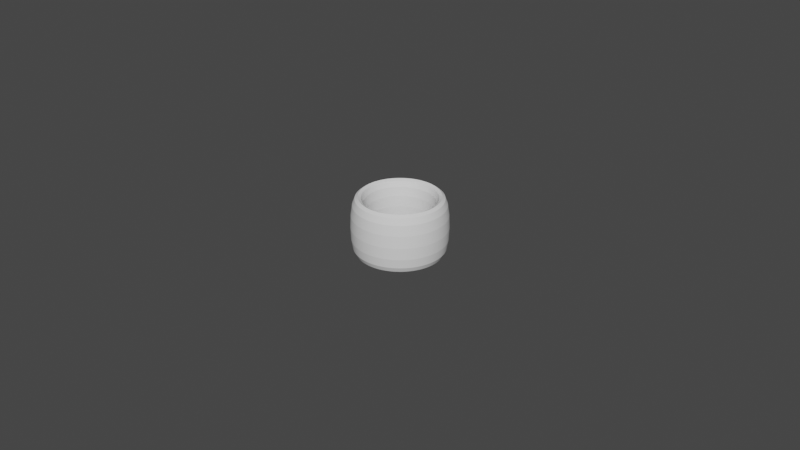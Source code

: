 # Source: Cylinder_ThumbRing_D19.5L20.0T5.0_STD.blend  (saved by Blender 4.2.66; exported with 4.5.12 LTS)
import bpy
from mathutils import Matrix  # noqa: F401  (used for matrix-valued properties, if any)

bpy.ops.wm.read_factory_settings(use_empty=True)
scene = bpy.context.scene
scene.name = 'Scene'

# ---- collections
col_collection = bpy.data.collections.new('Collection'); scene.collection.children.link(col_collection)

# ---- world
world_world = bpy.data.worlds.new('World'); scene.world = world_world
world_world.use_nodes = True; world_world.node_tree.nodes.clear()
_N = world_world.node_tree.nodes; _L = world_world.node_tree.links
n0 = _N.new('ShaderNodeOutputWorld'); n0.name = 'World Output'; n0.location = (300, 300)
n1 = _N.new('ShaderNodeBackground'); n1.name = 'Background'; n1.location = (10, 300)
n1.inputs[0].default_value = (0.05088, 0.05088, 0.05088, 1.0)
_L.new(n1.outputs[0], n0.inputs[0])
n0.is_active_output = True
world_world.color = (0.05088, 0.05088, 0.05088)
world_world.use_sun_shadow = False
world_world.sun_shadow_jitter_overblur = 0.0

# ---- meshes
me_cylinder_thumbring_d19_5l20_0t5_0_std = bpy.data.meshes.new('Cylinder_ThumbRing_D19.5L20.0T5.0_STD')
me_cylinder_thumbring_d19_5l20_0t5_0_std.from_pydata([(0.0, 0.00975, -0.018), (0.0, 0.00975, 2.863e-05), (-0.000765, 0.00972, -0.018), (-0.000765, 0.00972, 2.863e-05), (-0.001525, 0.00963, -0.018), (-0.001525, 0.00963, 2.863e-05), (-0.002276, 0.009481, -0.018), (-0.002276, 0.009481, 2.863e-05), (-0.003013, 0.009273, -0.018), (-0.003013, 0.009273, 2.863e-05), (-0.003731, 0.009008, -0.018), (-0.003731, 0.009008, 2.863e-05), (-0.004426, 0.008687, -0.018), (-0.004426, 0.008687, 2.863e-05), (-0.005094, 0.008313, -0.018), (-0.005094, 0.008313, 2.863e-05), (-0.005731, 0.007888, -0.018), (-0.005731, 0.007888, 2.863e-05), (-0.006332, 0.007414, -0.018), (-0.006332, 0.007414, 2.863e-05), (-0.006894, 0.006894, -0.018), (-0.006894, 0.006894, 2.863e-05), (-0.007414, 0.006332, -0.018), (-0.007414, 0.006332, 2.863e-05), (-0.007888, 0.005731, -0.018), (-0.007888, 0.005731, 2.863e-05), (-0.008313, 0.005094, -0.018), (-0.008313, 0.005094, 2.863e-05), (-0.008687, 0.004426, -0.018), (-0.008687, 0.004426, 2.863e-05), (-0.009008, 0.003731, -0.018), (-0.009008, 0.003731, 2.863e-05), (-0.009273, 0.003013, -0.018), (-0.009273, 0.003013, 2.863e-05), (-0.009481, 0.002276, -0.018), (-0.009481, 0.002276, 2.863e-05), (-0.00963, 0.001525, -0.018), (-0.00963, 0.001525, 2.863e-05), (-0.00972, 0.000765, -0.018), (-0.00972, 0.000765, 2.863e-05), (-0.00975, 0.0, -0.018), (-0.00975, 0.0, 2.863e-05), (-0.00972, -0.000765, -0.018), (-0.00972, -0.000765, 2.863e-05), (-0.00963, -0.001525, -0.018), (-0.00963, -0.001525, 2.863e-05), (-0.009481, -0.002276, -0.018), (-0.009481, -0.002276, 2.863e-05), (-0.009273, -0.003013, -0.018), (-0.009273, -0.003013, 2.863e-05), (-0.009008, -0.003731, -0.018), (-0.009008, -0.003731, 2.863e-05), (-0.008687, -0.004426, -0.018), (-0.008687, -0.004426, 2.863e-05), (-0.008313, -0.005094, -0.018), (-0.008313, -0.005094, 2.863e-05), (-0.007888, -0.005731, -0.018), (-0.007888, -0.005731, 2.863e-05), (-0.007414, -0.006332, -0.018), (-0.007414, -0.006332, 2.863e-05), (-0.006894, -0.006894, -0.018), (-0.006894, -0.006894, 2.863e-05), (-0.006332, -0.007414, -0.018), (-0.006332, -0.007414, 2.863e-05), (-0.005731, -0.007888, -0.018), (-0.005731, -0.007888, 2.863e-05), (-0.005094, -0.008313, -0.018), (-0.005094, -0.008313, 2.863e-05), (-0.004426, -0.008687, -0.018), (-0.004426, -0.008687, 2.863e-05), (-0.003731, -0.009008, -0.018), (-0.003731, -0.009008, 2.863e-05), (-0.003013, -0.009273, -0.018), (-0.003013, -0.009273, 2.863e-05), (-0.002276, -0.009481, -0.018), (-0.002276, -0.009481, 2.863e-05), (-0.001525, -0.00963, -0.018), (-0.001525, -0.00963, 2.863e-05), (-0.000765, -0.00972, -0.018), (-0.000765, -0.00972, 2.863e-05), (0.0, -0.00975, -0.018), (0.0, -0.00975, 2.863e-05), (0.000765, -0.00972, -0.018), (0.000765, -0.00972, 2.863e-05), (0.001525, -0.00963, -0.018), (0.001525, -0.00963, 2.863e-05), (0.002276, -0.009481, -0.018), (0.002276, -0.009481, 2.863e-05), (0.003013, -0.009273, -0.018), (0.003013, -0.009273, 2.863e-05), (0.003731, -0.009008, -0.018), (0.003731, -0.009008, 2.863e-05), (0.004426, -0.008687, -0.018), (0.004426, -0.008687, 2.863e-05), (0.005094, -0.008313, -0.018), (0.005094, -0.008313, 2.863e-05), (0.005731, -0.007888, -0.018), (0.005731, -0.007888, 2.863e-05), (0.006332, -0.007414, -0.018), (0.006332, -0.007414, 2.863e-05), (0.006894, -0.006894, -0.018), (0.006894, -0.006894, 2.863e-05), (0.007414, -0.006332, -0.018), (0.007414, -0.006332, 2.863e-05), (0.007888, -0.005731, -0.018), (0.007888, -0.005731, 2.863e-05), (0.008313, -0.005094, -0.018), (0.008313, -0.005094, 2.863e-05), (0.008687, -0.004426, -0.018), (0.008687, -0.004426, 2.863e-05), (0.009008, -0.003731, -0.018), (0.009008, -0.003731, 2.863e-05), (0.009273, -0.003013, -0.018), (0.009273, -0.003013, 2.863e-05), (0.009481, -0.002276, -0.018), (0.009481, -0.002276, 2.863e-05), (0.00963, -0.001525, -0.018), (0.00963, -0.001525, 2.863e-05), (0.00972, -0.000765, -0.018), (0.00972, -0.000765, 2.863e-05), (0.00975, 0.0, -0.018), (0.00975, 0.0, 2.863e-05), (0.00972, 0.000765, -0.018), (0.00972, 0.000765, 2.863e-05), (0.00963, 0.001525, -0.018), (0.00963, 0.001525, 2.863e-05), (0.009481, 0.002276, -0.018), (0.009481, 0.002276, 2.863e-05), (0.009273, 0.003013, -0.018), (0.009273, 0.003013, 2.863e-05), (0.009008, 0.003731, -0.018), (0.009008, 0.003731, 2.863e-05), (0.008687, 0.004426, -0.018), (0.008687, 0.004426, 2.863e-05), (0.008313, 0.005094, -0.018), (0.008313, 0.005094, 2.863e-05), (0.007888, 0.005731, -0.018), (0.007888, 0.005731, 2.863e-05), (0.007414, 0.006332, -0.018), (0.007414, 0.006332, 2.863e-05), (0.006894, 0.006894, -0.018), (0.006894, 0.006894, 2.863e-05), (0.006332, 0.007414, -0.018), (0.006332, 0.007414, 2.863e-05), (0.005731, 0.007888, -0.018), (0.005731, 0.007888, 2.863e-05), (0.005094, 0.008313, -0.018), (0.005094, 0.008313, 2.863e-05), (0.004426, 0.008687, -0.018), (0.004426, 0.008687, 2.863e-05), (0.003731, 0.009008, -0.018), (0.003731, 0.009008, 2.863e-05), (0.003013, 0.009273, -0.018), (0.003013, 0.009273, 2.863e-05), (0.002276, 0.009481, -0.018), (0.002276, 0.009481, 2.863e-05), (0.001525, 0.00963, -0.018), (0.001525, 0.00963, 2.863e-05), (0.000765, 0.00972, -0.018), (0.000765, 0.00972, 2.863e-05), (0.0, 0.01475, 3.063e-05), (0.0, 0.01475, -0.021), (-0.001157, 0.0147, 3.063e-05), (-0.001157, 0.0147, -0.021), (-0.002307, 0.01457, 3.063e-05), (-0.002307, 0.01457, -0.021), (-0.003443, 0.01434, 3.063e-05), (-0.003443, 0.01434, -0.021), (-0.004558, 0.01403, 3.063e-05), (-0.004558, 0.01403, -0.021), (-0.005645, 0.01363, 3.063e-05), (-0.005645, 0.01363, -0.021), (-0.006696, 0.01314, 3.063e-05), (-0.006696, 0.01314, -0.021), (-0.007707, 0.01258, 3.063e-05), (-0.007707, 0.01258, -0.021), (-0.00867, 0.01193, 3.063e-05), (-0.00867, 0.01193, -0.021), (-0.009579, 0.01122, 3.063e-05), (-0.009579, 0.01122, -0.021), (-0.01043, 0.01043, 3.063e-05), (-0.01043, 0.01043, -0.021), (-0.01122, 0.009579, 3.063e-05), (-0.01122, 0.009579, -0.021), (-0.01193, 0.00867, 3.063e-05), (-0.01193, 0.00867, -0.021), (-0.01258, 0.007707, 3.063e-05), (-0.01258, 0.007707, -0.021), (-0.01314, 0.006696, 3.063e-05), (-0.01314, 0.006696, -0.021), (-0.01363, 0.005645, 3.063e-05), (-0.01363, 0.005645, -0.021), (-0.01403, 0.004558, 3.063e-05), (-0.01403, 0.004558, -0.021), (-0.01434, 0.003443, 3.063e-05), (-0.01434, 0.003443, -0.021), (-0.01457, 0.002307, 3.063e-05), (-0.01457, 0.002307, -0.021), (-0.0147, 0.001157, 3.063e-05), (-0.0147, 0.001157, -0.021), (-0.01475, 0.0, 3.063e-05), (-0.01475, 0.0, -0.021), (-0.0147, -0.001157, 3.063e-05), (-0.0147, -0.001157, -0.021), (-0.01457, -0.002307, 3.063e-05), (-0.01457, -0.002307, -0.021), (-0.01434, -0.003443, 3.063e-05), (-0.01434, -0.003443, -0.021), (-0.01403, -0.004558, 3.063e-05), (-0.01403, -0.004558, -0.021), (-0.01363, -0.005645, 3.063e-05), (-0.01363, -0.005645, -0.021), (-0.01314, -0.006696, 3.063e-05), (-0.01314, -0.006696, -0.021), (-0.01258, -0.007707, 3.063e-05), (-0.01258, -0.007707, -0.021), (-0.01193, -0.00867, 3.063e-05), (-0.01193, -0.00867, -0.021), (-0.01122, -0.009579, 3.063e-05), (-0.01122, -0.009579, -0.021), (-0.01043, -0.01043, 3.063e-05), (-0.01043, -0.01043, -0.021), (-0.009579, -0.01122, 3.063e-05), (-0.009579, -0.01122, -0.021), (-0.00867, -0.01193, 3.063e-05), (-0.00867, -0.01193, -0.021), (-0.007707, -0.01258, 3.063e-05), (-0.007707, -0.01258, -0.021), (-0.006696, -0.01314, 3.063e-05), (-0.006696, -0.01314, -0.021), (-0.005645, -0.01363, 3.063e-05), (-0.005645, -0.01363, -0.021), (-0.004558, -0.01403, 3.063e-05), (-0.004558, -0.01403, -0.021), (-0.003443, -0.01434, 3.063e-05), (-0.003443, -0.01434, -0.021), (-0.002307, -0.01457, 3.063e-05), (-0.002307, -0.01457, -0.021), (-0.001157, -0.0147, 3.063e-05), (-0.001157, -0.0147, -0.021), (0.0, -0.01475, 3.063e-05), (0.0, -0.01475, -0.021), (0.001157, -0.0147, 3.063e-05), (0.001157, -0.0147, -0.021), (0.002307, -0.01457, 3.063e-05), (0.002307, -0.01457, -0.021), (0.003443, -0.01434, 3.063e-05), (0.003443, -0.01434, -0.021), (0.004558, -0.01403, 3.063e-05), (0.004558, -0.01403, -0.021), (0.005645, -0.01363, 3.063e-05), (0.005645, -0.01363, -0.021), (0.006696, -0.01314, 3.063e-05), (0.006696, -0.01314, -0.021), (0.007707, -0.01258, 3.063e-05), (0.007707, -0.01258, -0.021), (0.00867, -0.01193, 3.063e-05), (0.00867, -0.01193, -0.021), (0.009579, -0.01122, 3.063e-05), (0.009579, -0.01122, -0.021), (0.01043, -0.01043, 3.063e-05), (0.01043, -0.01043, -0.021), (0.01122, -0.009579, 3.063e-05), (0.01122, -0.009579, -0.021), (0.01193, -0.00867, 3.063e-05), (0.01193, -0.00867, -0.021), (0.01258, -0.007707, 3.063e-05), (0.01258, -0.007707, -0.021), (0.01314, -0.006696, 3.063e-05), (0.01314, -0.006696, -0.021), (0.01363, -0.005645, 3.063e-05), (0.01363, -0.005645, -0.021), (0.01403, -0.004558, 3.063e-05), (0.01403, -0.004558, -0.021), (0.01434, -0.003443, 3.063e-05), (0.01434, -0.003443, -0.021), (0.01457, -0.002307, 3.063e-05), (0.01457, -0.002307, -0.021), (0.0147, -0.001157, 3.063e-05), (0.0147, -0.001157, -0.021), (0.01475, 0.0, 3.063e-05), (0.01475, 0.0, -0.021), (0.0147, 0.001157, 3.063e-05), (0.0147, 0.001157, -0.021), (0.01457, 0.002307, 3.063e-05), (0.01457, 0.002307, -0.021), (0.01434, 0.003443, 3.063e-05), (0.01434, 0.003443, -0.021), (0.01403, 0.004558, 3.063e-05), (0.01403, 0.004558, -0.021), (0.01363, 0.005645, 3.063e-05), (0.01363, 0.005645, -0.021), (0.01314, 0.006696, 3.063e-05), (0.01314, 0.006696, -0.021), (0.01258, 0.007707, 3.063e-05), (0.01258, 0.007707, -0.021), (0.01193, 0.00867, 3.063e-05), (0.01193, 0.00867, -0.021), (0.01122, 0.009579, 3.063e-05), (0.01122, 0.009579, -0.021), (0.01043, 0.01043, 3.063e-05), (0.01043, 0.01043, -0.021), (0.009579, 0.01122, 3.063e-05), (0.009579, 0.01122, -0.021), (0.00867, 0.01193, 3.063e-05), (0.00867, 0.01193, -0.021), (0.007707, 0.01258, 3.063e-05), (0.007707, 0.01258, -0.021), (0.006696, 0.01314, 3.063e-05), (0.006696, 0.01314, -0.021), (0.005645, 0.01363, 3.063e-05), (0.005645, 0.01363, -0.021), (0.004558, 0.01403, 3.063e-05), (0.004558, 0.01403, -0.021), (0.003443, 0.01434, 3.063e-05), (0.003443, 0.01434, -0.021), (0.002307, 0.01457, 3.063e-05), (0.002307, 0.01457, -0.021), (0.001157, 0.0147, 3.063e-05), (0.001157, 0.0147, -0.021)], [], [(2, 0, 1, 3), (4, 2, 3, 5), (6, 4, 5, 7), (8, 6, 7, 9), (10, 8, 9, 11), (12, 10, 11, 13), (14, 12, 13, 15), (16, 14, 15, 17), (18, 16, 17, 19), (20, 18, 19, 21), (22, 20, 21, 23), (24, 22, 23, 25), (26, 24, 25, 27), (28, 26, 27, 29), (30, 28, 29, 31), (32, 30, 31, 33), (34, 32, 33, 35), (36, 34, 35, 37), (38, 36, 37, 39), (40, 38, 39, 41), (42, 40, 41, 43), (44, 42, 43, 45), (46, 44, 45, 47), (48, 46, 47, 49), (50, 48, 49, 51), (52, 50, 51, 53), (54, 52, 53, 55), (56, 54, 55, 57), (58, 56, 57, 59), (60, 58, 59, 61), (62, 60, 61, 63), (64, 62, 63, 65), (66, 64, 65, 67), (68, 66, 67, 69), (70, 68, 69, 71), (72, 70, 71, 73), (74, 72, 73, 75), (76, 74, 75, 77), (78, 76, 77, 79), (80, 78, 79, 81), (82, 80, 81, 83), (84, 82, 83, 85), (86, 84, 85, 87), (88, 86, 87, 89), (90, 88, 89, 91), (92, 90, 91, 93), (94, 92, 93, 95), (96, 94, 95, 97), (98, 96, 97, 99), (100, 98, 99, 101), (102, 100, 101, 103), (104, 102, 103, 105), (106, 104, 105, 107), (108, 106, 107, 109), (110, 108, 109, 111), (112, 110, 111, 113), (114, 112, 113, 115), (116, 114, 115, 117), (118, 116, 117, 119), (120, 118, 119, 121), (122, 120, 121, 123), (124, 122, 123, 125), (126, 124, 125, 127), (128, 126, 127, 129), (130, 128, 129, 131), (132, 130, 131, 133), (134, 132, 133, 135), (136, 134, 135, 137), (138, 136, 137, 139), (140, 138, 139, 141), (142, 140, 141, 143), (144, 142, 143, 145), (146, 144, 145, 147), (148, 146, 147, 149), (150, 148, 149, 151), (152, 150, 151, 153), (154, 152, 153, 155), (156, 154, 155, 157), (158, 156, 157, 159), (0, 158, 159, 1), (162, 160, 161, 163), (164, 162, 163, 165), (166, 164, 165, 167), (168, 166, 167, 169), (170, 168, 169, 171), (172, 170, 171, 173), (174, 172, 173, 175), (176, 174, 175, 177), (178, 176, 177, 179), (180, 178, 179, 181), (182, 180, 181, 183), (184, 182, 183, 185), (186, 184, 185, 187), (188, 186, 187, 189), (190, 188, 189, 191), (192, 190, 191, 193), (194, 192, 193, 195), (196, 194, 195, 197), (198, 196, 197, 199), (200, 198, 199, 201), (202, 200, 201, 203), (204, 202, 203, 205), (206, 204, 205, 207), (208, 206, 207, 209), (210, 208, 209, 211), (212, 210, 211, 213), (214, 212, 213, 215), (216, 214, 215, 217), (218, 216, 217, 219), (220, 218, 219, 221), (222, 220, 221, 223), (224, 222, 223, 225), (226, 224, 225, 227), (228, 226, 227, 229), (230, 228, 229, 231), (232, 230, 231, 233), (234, 232, 233, 235), (236, 234, 235, 237), (238, 236, 237, 239), (240, 238, 239, 241), (242, 240, 241, 243), (244, 242, 243, 245), (246, 244, 245, 247), (248, 246, 247, 249), (250, 248, 249, 251), (252, 250, 251, 253), (254, 252, 253, 255), (256, 254, 255, 257), (258, 256, 257, 259), (260, 258, 259, 261), (262, 260, 261, 263), (264, 262, 263, 265), (266, 264, 265, 267), (268, 266, 267, 269), (270, 268, 269, 271), (272, 270, 271, 273), (274, 272, 273, 275), (276, 274, 275, 277), (278, 276, 277, 279), (280, 278, 279, 281), (282, 280, 281, 283), (284, 282, 283, 285), (286, 284, 285, 287), (288, 286, 287, 289), (290, 288, 289, 291), (292, 290, 291, 293), (294, 292, 293, 295), (296, 294, 295, 297), (298, 296, 297, 299), (300, 298, 299, 301), (302, 300, 301, 303), (304, 302, 303, 305), (306, 304, 305, 307), (308, 306, 307, 309), (310, 308, 309, 311), (312, 310, 311, 313), (314, 312, 313, 315), (316, 314, 315, 317), (318, 316, 317, 319), (160, 318, 319, 161), (1, 159, 318, 160), (0, 161, 319, 158), (159, 157, 316, 318), (158, 319, 317, 156), (157, 155, 314, 316), (156, 317, 315, 154), (155, 153, 312, 314), (154, 315, 313, 152), (153, 151, 310, 312), (152, 313, 311, 150), (151, 149, 308, 310), (150, 311, 309, 148), (149, 147, 306, 308), (148, 309, 307, 146), (147, 145, 304, 306), (146, 307, 305, 144), (145, 143, 302, 304), (144, 305, 303, 142), (143, 141, 300, 302), (142, 303, 301, 140), (141, 139, 298, 300), (140, 301, 299, 138), (139, 137, 296, 298), (138, 299, 297, 136), (137, 135, 294, 296), (136, 297, 295, 134), (135, 133, 292, 294), (134, 295, 293, 132), (133, 131, 290, 292), (132, 293, 291, 130), (131, 129, 288, 290), (130, 291, 289, 128), (129, 127, 286, 288), (128, 289, 287, 126), (127, 125, 284, 286), (126, 287, 285, 124), (125, 123, 282, 284), (124, 285, 283, 122), (123, 121, 280, 282), (122, 283, 281, 120), (121, 119, 278, 280), (120, 281, 279, 118), (119, 117, 276, 278), (118, 279, 277, 116), (117, 115, 274, 276), (116, 277, 275, 114), (115, 113, 272, 274), (114, 275, 273, 112), (113, 111, 270, 272), (112, 273, 271, 110), (111, 109, 268, 270), (110, 271, 269, 108), (109, 107, 266, 268), (108, 269, 267, 106), (107, 105, 264, 266), (106, 267, 265, 104), (105, 103, 262, 264), (104, 265, 263, 102), (103, 101, 260, 262), (102, 263, 261, 100), (101, 99, 258, 260), (100, 261, 259, 98), (99, 97, 256, 258), (98, 259, 257, 96), (97, 95, 254, 256), (96, 257, 255, 94), (95, 93, 252, 254), (94, 255, 253, 92), (93, 91, 250, 252), (92, 253, 251, 90), (91, 89, 248, 250), (90, 251, 249, 88), (89, 87, 246, 248), (88, 249, 247, 86), (87, 85, 244, 246), (86, 247, 245, 84), (85, 83, 242, 244), (84, 245, 243, 82), (83, 81, 240, 242), (82, 243, 241, 80), (81, 79, 238, 240), (80, 241, 239, 78), (79, 77, 236, 238), (78, 239, 237, 76), (77, 75, 234, 236), (76, 237, 235, 74), (75, 73, 232, 234), (74, 235, 233, 72), (73, 71, 230, 232), (72, 233, 231, 70), (71, 69, 228, 230), (70, 231, 229, 68), (69, 67, 226, 228), (68, 229, 227, 66), (67, 65, 224, 226), (66, 227, 225, 64), (65, 63, 222, 224), (64, 225, 223, 62), (63, 61, 220, 222), (62, 223, 221, 60), (61, 59, 218, 220), (60, 221, 219, 58), (59, 57, 216, 218), (58, 219, 217, 56), (57, 55, 214, 216), (56, 217, 215, 54), (55, 53, 212, 214), (54, 215, 213, 52), (53, 51, 210, 212), (52, 213, 211, 50), (51, 49, 208, 210), (50, 211, 209, 48), (49, 47, 206, 208), (48, 209, 207, 46), (47, 45, 204, 206), (46, 207, 205, 44), (45, 43, 202, 204), (44, 205, 203, 42), (43, 41, 200, 202), (42, 203, 201, 40), (41, 39, 198, 200), (40, 201, 199, 38), (39, 37, 196, 198), (38, 199, 197, 36), (37, 35, 194, 196), (36, 197, 195, 34), (35, 33, 192, 194), (34, 195, 193, 32), (33, 31, 190, 192), (32, 193, 191, 30), (31, 29, 188, 190), (30, 191, 189, 28), (29, 27, 186, 188), (28, 189, 187, 26), (27, 25, 184, 186), (26, 187, 185, 24), (25, 23, 182, 184), (24, 185, 183, 22), (23, 21, 180, 182), (22, 183, 181, 20), (21, 19, 178, 180), (20, 181, 179, 18), (19, 17, 176, 178), (18, 179, 177, 16), (17, 15, 174, 176), (16, 177, 175, 14), (15, 13, 172, 174), (14, 175, 173, 12), (13, 11, 170, 172), (12, 173, 171, 10), (11, 9, 168, 170), (10, 171, 169, 8), (9, 7, 166, 168), (8, 169, 167, 6), (7, 5, 164, 166), (6, 167, 165, 4), (5, 3, 162, 164), (4, 165, 163, 2), (3, 1, 160, 162), (2, 163, 161, 0)])
_uv = me_cylinder_thumbring_d19_5l20_0t5_0_std.uv_layers.new(name='UVMap')
_uv.uv.foreach_set('vector', [0.0, 0.0, 0.0, 0.0, 0.0, 0.0, 0.0, 0.0, 0.0, 0.0, 0.0, 0.0, 0.0, 0.0, 0.0, 0.0, 0.0, 0.0, 0.0, 0.0, 0.0, 0.0, 0.0, 0.0, 0.0, 0.0, 0.0, 0.0, 0.0, 0.0, 0.0, 0.0, 0.0, 0.0, 0.0, 0.0, 0.0, 0.0, 0.0, 0.0, 0.0, 0.0, 0.0, 0.0, 0.0, 0.0, 0.0, 0.0, 0.0, 0.0, 0.0, 0.0, 0.0, 0.0, 0.0, 0.0, 0.0, 0.0, 0.0, 0.0, 0.0, 0.0, 0.0, 0.0, 0.0, 0.0, 0.0, 0.0, 0.0, 0.0, 0.0, 0.0, 0.0, 0.0, 0.0, 0.0, 0.0, 0.0, 0.0, 0.0, 0.0, 0.0, 0.0, 0.0, 0.0, 0.0, 0.0, 0.0, 0.0, 0.0, 0.0, 0.0, 0.0, 0.0, 0.0, 0.0, 0.0, 0.0, 0.0, 0.0, 0.0, 0.0, 0.0, 0.0, 0.0, 0.0, 0.0, 0.0, 0.0, 0.0, 0.0, 0.0, 0.0, 0.0, 0.0, 0.0, 0.0, 0.0, 0.0, 0.0, 0.0, 0.0, 0.0, 0.0, 0.0, 0.0, 0.0, 0.0, 0.0, 0.0, 0.0, 0.0, 0.0, 0.0, 0.0, 0.0, 0.0, 0.0, 0.0, 0.0, 0.0, 0.0, 0.0, 0.0, 0.0, 0.0, 0.0, 0.0, 0.0, 0.0, 0.0, 0.0, 0.0, 0.0, 0.0, 0.0, 0.0, 0.0, 0.0, 0.0, 0.0, 0.0, 0.0, 0.0, 0.0, 0.0, 0.0, 0.0, 0.0, 0.0, 0.0, 0.0, 0.0, 0.0, 0.0, 0.0, 0.0, 0.0, 0.0, 0.0, 0.0, 0.0, 0.0, 0.0, 0.0, 0.0, 0.0, 0.0, 0.0, 0.0, 0.0, 0.0, 0.0, 0.0, 0.0, 0.0, 0.0, 0.0, 0.0, 0.0, 0.0, 0.0, 0.0, 0.0, 0.0, 0.0, 0.0, 0.0, 0.0, 0.0, 0.0, 0.0, 0.0, 0.0, 0.0, 0.0, 0.0, 0.0, 0.0, 0.0, 0.0, 0.0, 0.0, 0.0, 0.0, 0.0, 0.0, 0.0, 0.0, 0.0, 0.0, 0.0, 0.0, 0.0, 0.0, 0.0, 0.0, 0.0, 0.0, 0.0, 0.0, 0.0, 0.0, 0.0, 0.0, 0.0, 0.0, 0.0, 0.0, 0.0, 0.0, 0.0, 0.0, 0.0, 0.0, 0.0, 0.0, 0.0, 0.0, 0.0, 0.0, 0.0, 0.0, 0.0, 0.0, 0.0, 0.0, 0.0, 0.0, 0.0, 0.0, 0.0, 0.0, 0.0, 0.0, 0.0, 0.0, 0.0, 0.0, 0.0, 0.0, 0.0, 0.0, 0.0, 0.0, 0.0, 0.0, 0.0, 0.0, 0.0, 0.0, 0.0, 0.0, 0.0, 0.0, 0.0, 0.0, 0.0, 0.0, 0.0, 0.0, 0.0, 0.0, 0.0, 0.0, 0.0, 0.0, 0.0, 0.0, 0.0, 0.0, 0.0, 0.0, 0.0, 0.0, 0.0, 0.0, 0.0, 0.0, 0.0, 0.0, 0.0, 0.0, 0.0, 0.0, 0.0, 0.0, 0.0, 0.0, 0.0, 0.0, 0.0, 0.0, 0.0, 0.0, 0.0, 0.0, 0.0, 0.0, 0.0, 0.0, 0.0, 0.0, 0.0, 0.0, 0.0, 0.0, 0.0, 0.0, 0.0, 0.0, 0.0, 0.0, 0.0, 0.0, 0.0, 0.0, 0.0, 0.0, 0.0, 0.0, 0.0, 0.0, 0.0, 0.0, 0.0, 0.0, 0.0, 0.0, 0.0, 0.0, 0.0, 0.0, 0.0, 0.0, 0.0, 0.0, 0.0, 0.0, 0.0, 0.0, 0.0, 0.0, 0.0, 0.0, 0.0, 0.0, 0.0, 0.0, 0.0, 0.0, 0.0, 0.0, 0.0, 0.0, 0.0, 0.0, 0.0, 0.0, 0.0, 0.0, 0.0, 0.0, 0.0, 0.0, 0.0, 0.0, 0.0, 0.0, 0.0, 0.0, 0.0, 0.0, 0.0, 0.0, 0.0, 0.0, 0.0, 0.0, 0.0, 0.0, 0.0, 0.0, 0.0, 0.0, 0.0, 0.0, 0.0, 0.0, 0.0, 0.0, 0.0, 0.0, 0.0, 0.0, 0.0, 0.0, 0.0, 0.0, 0.0, 0.0, 0.0, 0.0, 0.0, 0.0, 0.0, 0.0, 0.0, 0.0, 0.0, 0.0, 0.0, 0.0, 0.0, 0.0, 0.0, 0.0, 0.0, 0.0, 0.0, 0.0, 0.0, 0.0, 0.0, 0.0, 0.0, 0.0, 0.0, 0.0, 0.0, 0.0, 0.0, 0.0, 0.0, 0.0, 0.0, 0.0, 0.0, 0.0, 0.0, 0.0, 0.0, 0.0, 0.0, 0.0, 0.0, 0.0, 0.0, 0.0, 0.0, 0.0, 0.0, 0.0, 0.0, 0.0, 0.0, 0.0, 0.0, 0.0, 0.0, 0.0, 0.0, 0.0, 0.0, 0.0, 0.0, 0.0, 0.0, 0.0, 0.0, 0.0, 0.0, 0.0, 0.0, 0.0, 0.0, 0.0, 0.0, 0.0, 0.0, 0.0, 0.0, 0.0, 0.0, 0.0, 0.0, 0.0, 0.0, 0.0, 0.0, 0.0, 0.0, 0.0, 0.0, 0.0, 0.0, 0.0, 0.0, 0.0, 0.0, 0.0, 0.0, 0.0, 0.0, 0.0, 0.0, 0.0, 0.0, 0.0, 0.0, 0.0, 0.0, 0.0, 0.0, 0.0, 0.0, 0.0, 0.0, 0.0, 0.0, 0.0, 0.0, 0.0, 0.0, 0.0, 0.0, 0.0, 0.0, 0.0, 0.0, 0.0, 0.0, 0.0, 0.0, 0.0, 0.0, 0.0, 0.0, 0.0, 0.0, 0.0, 0.0, 0.0, 0.0, 0.0, 0.0, 0.0, 0.0, 0.0, 0.0, 0.0, 0.0, 0.0, 0.0, 0.0, 0.0, 0.0, 0.0, 0.0, 0.0, 0.0, 0.0, 0.0, 0.0, 0.0, 0.0, 0.0, 0.0, 0.0, 0.0, 0.0, 0.0, 0.0, 0.0, 0.0, 0.0, 0.0, 0.0, 0.0, 0.0, 0.0, 0.0, 0.0, 0.0, 0.0, 0.0, 0.0, 0.0, 0.0, 0.0, 0.0, 0.0, 0.0, 0.0, 0.0, 0.0, 0.0, 0.0, 0.0, 0.0, 0.0, 0.0, 0.0, 0.0, 0.0, 0.0, 0.0, 0.0, 0.0, 0.0, 0.0, 0.0, 0.0, 0.0, 0.0, 0.0, 0.0, 0.0, 0.0, 0.0, 0.0, 0.0, 0.0, 0.0, 0.0, 0.0, 0.0, 0.0, 0.0, 0.0, 0.0, 0.0, 0.0, 0.0, 0.0, 0.0, 0.0, 0.0, 0.0, 0.0, 0.0, 0.0, 0.0, 0.0, 0.0, 0.0, 0.0, 0.0, 0.0, 0.0, 0.0, 0.0, 0.0, 0.0, 0.0, 0.0, 0.0, 0.0, 0.0, 0.0, 0.0, 0.0, 0.0, 0.0, 0.0, 0.0, 0.0, 0.0, 0.0, 0.0, 0.0, 0.0, 0.0, 0.0, 0.0, 0.0, 0.0, 0.0, 0.0, 0.0, 0.0, 0.0, 0.0, 0.0, 0.0, 0.0, 0.0, 0.0, 0.0, 0.0, 0.0, 0.0, 0.0, 0.0, 0.0, 0.0, 0.0, 0.0, 0.0, 0.0, 0.0, 0.0, 0.0, 0.0, 0.0, 0.0, 0.0, 0.0, 0.0, 0.0, 0.0, 0.0, 0.0, 0.0, 0.0, 0.0, 0.0, 0.0, 0.0, 0.0, 0.0, 0.0, 0.0, 0.0, 0.0, 0.0, 0.0, 0.0, 0.0, 0.0, 0.0, 0.0, 0.0, 0.0, 0.0, 0.0, 0.0, 0.0, 0.0, 0.0, 0.0, 0.0, 0.0, 0.0, 0.0, 0.0, 0.0, 0.0, 0.0, 0.0, 0.0, 0.0, 0.0, 0.0, 0.0, 0.0, 0.0, 0.0, 0.0, 0.0, 0.0, 0.0, 0.0, 0.0, 0.0, 0.0, 0.0, 0.0, 0.0, 0.0, 0.0, 0.0, 0.0, 0.0, 0.0, 0.0, 0.0, 0.0, 0.0, 0.0, 0.0, 0.0, 0.0, 0.0, 0.0, 0.0, 0.0, 0.0, 0.0, 0.0, 0.0, 0.0, 0.0, 0.0, 0.0, 0.0, 0.0, 0.0, 0.0, 0.0, 0.0, 0.0, 0.0, 0.0, 0.0, 0.0, 0.0, 0.0, 0.0, 0.0, 0.0, 0.0, 0.0, 0.0, 0.0, 0.0, 0.0, 0.0, 0.0, 0.0, 0.0, 0.0, 0.0, 0.0, 0.0, 0.0, 0.0, 0.0, 0.0, 0.0, 0.0, 0.0, 0.0, 0.0, 0.0, 0.0, 0.0, 0.0, 0.0, 0.0, 0.0, 0.0, 0.0, 0.0, 0.0, 0.0, 0.0, 0.0, 0.0, 0.0, 0.0, 0.0, 0.0, 0.0, 0.0, 0.0, 0.0, 0.0, 0.0, 0.0, 0.0, 0.0, 0.0, 0.0, 0.0, 0.0, 0.0, 0.0, 0.0, 0.0, 0.0, 0.0, 0.0, 0.0, 0.0, 0.0, 0.0, 0.0, 0.0, 0.0, 0.0, 0.0, 0.0, 0.0, 0.0, 0.0, 0.0, 0.0, 0.0, 0.0, 0.0, 0.0, 0.0, 0.0, 0.0, 0.0, 0.0, 0.0, 0.0, 0.0, 0.0, 0.0, 0.0, 0.0, 0.0, 0.0, 0.0, 0.0, 0.0, 0.0, 0.0, 0.0, 0.0, 0.0, 0.0, 0.0, 0.0, 0.0, 0.0, 0.0, 0.0, 0.0, 0.0, 0.0, 0.0, 0.0, 0.0, 0.0, 0.0, 0.0, 0.0, 0.0, 0.0, 0.0, 0.0, 0.0, 0.0, 0.0, 0.0, 0.0, 0.0, 0.0, 0.0, 0.0, 0.0, 0.0, 0.0, 0.0, 0.0, 0.0, 0.0, 0.0, 0.0, 0.0, 0.0, 0.0, 0.0, 0.0, 0.0, 0.0, 0.0, 0.0, 0.0, 0.0, 0.0, 0.0, 0.0, 0.0, 0.0, 0.0, 0.0, 0.0, 0.0, 0.0, 0.0, 0.0, 0.0, 0.0, 0.0, 0.0, 0.0, 0.0, 0.0, 0.0, 0.0, 0.0, 0.0, 0.0, 0.0, 0.0, 0.0, 0.0, 0.0, 0.0, 0.0, 0.0, 0.0, 0.0, 0.0, 0.0, 0.0, 0.0, 0.0, 0.0, 0.0, 0.0, 0.0, 0.0, 0.0, 0.0, 0.0, 0.0, 0.0, 0.0, 0.0, 0.0, 0.0, 0.0, 0.0, 0.0, 0.0, 0.0, 0.0, 0.0, 0.0, 0.0, 0.0, 0.0, 0.0, 0.0, 0.0, 0.0, 0.0, 0.0, 0.0, 0.0, 0.0, 0.0, 0.0, 0.0, 0.0, 0.0, 0.0, 0.0, 0.0, 0.0, 0.0, 0.0, 0.0, 0.0, 0.0, 0.0, 0.0, 0.0, 0.0, 0.0, 0.0, 0.0, 0.0, 0.0, 0.0, 0.0, 0.0, 0.0, 0.0, 0.0, 0.0, 0.0, 0.0, 0.0, 0.0, 0.0, 0.0, 0.0, 0.0, 0.0, 0.0, 0.0, 0.0, 0.0, 0.0, 0.0, 0.0, 0.0, 0.0, 0.0, 0.0, 0.0, 0.0, 0.0, 0.0, 0.0, 0.0, 0.0, 0.0, 0.0, 0.0, 0.0, 0.0, 0.0, 0.0, 0.0, 0.0, 0.0, 0.0, 0.0, 0.0, 0.0, 0.0, 0.0, 0.0, 0.0, 0.0, 0.0, 0.0, 0.0, 0.0, 0.0, 0.0, 0.0, 0.0, 0.0, 0.0, 0.0, 0.0, 0.0, 0.0, 0.0, 0.0, 0.0, 0.0, 0.0, 0.0, 0.0, 0.0, 0.0, 0.0, 0.0, 0.0, 0.0, 0.0, 0.0, 0.0, 0.0, 0.0, 0.0, 0.0, 0.0, 0.0, 0.0, 0.0, 0.0, 0.0, 0.0, 0.0, 0.0, 0.0, 0.0, 0.0, 0.0, 0.0, 0.0, 0.0, 0.0, 0.0, 0.0, 0.0, 0.0, 0.0, 0.0, 0.0, 0.0, 0.0, 0.0, 0.0, 0.0, 0.0, 0.0, 0.0, 0.0, 0.0, 0.0, 0.0, 0.0, 0.0, 0.0, 0.0, 0.0, 0.0, 0.0, 0.0, 0.0, 0.0, 0.0, 0.0, 0.0, 0.0, 0.0, 0.0, 0.0, 0.0, 0.0, 0.0, 0.0, 0.0, 0.0, 0.0, 0.0, 0.0, 0.0, 0.0, 0.0, 0.0, 0.0, 0.0, 0.0, 0.0, 0.0, 0.0, 0.0, 0.0, 0.0, 0.0, 0.0, 0.0, 0.0, 0.0, 0.0, 0.0, 0.0, 0.0, 0.0, 0.0, 0.0, 0.0, 0.0, 0.0, 0.0, 0.0, 0.0, 0.0, 0.0, 0.0, 0.0, 0.0, 0.0, 0.0, 0.0, 0.0, 0.0, 0.0, 0.0, 0.0, 0.0, 0.0, 0.0, 0.0, 0.0, 0.0, 0.0, 0.0, 0.0, 0.0, 0.0, 0.0, 0.0, 0.0, 0.0, 0.0, 0.0, 0.0, 0.0, 0.0, 0.0, 0.0, 0.0, 0.0, 0.0, 0.0, 0.0, 0.0, 0.0, 0.0, 0.0, 0.0, 0.0, 0.0, 0.0, 0.0, 0.0, 0.0, 0.0, 0.0, 0.0, 0.0, 0.0, 0.0, 0.0, 0.0, 0.0, 0.0, 0.0, 0.0, 0.0, 0.0, 0.0, 0.0, 0.0, 0.0, 0.0, 0.0, 0.0, 0.0, 0.0, 0.0, 0.0, 0.0, 0.0, 0.0, 0.0, 0.0, 0.0, 0.0, 0.0, 0.0, 0.0, 0.0, 0.0, 0.0, 0.0, 0.0, 0.0, 0.0, 0.0, 0.0, 0.0, 0.0, 0.0, 0.0, 0.0, 0.0, 0.0, 0.0, 0.0, 0.0, 0.0, 0.0, 0.0, 0.0, 0.0, 0.0, 0.0, 0.0, 0.0, 0.0, 0.0, 0.0, 0.0, 0.0, 0.0, 0.0, 0.0, 0.0, 0.0, 0.0, 0.0, 0.0, 0.0, 0.0, 0.0, 0.0, 0.0, 0.0, 0.0, 0.0, 0.0, 0.0, 0.0, 0.0, 0.0, 0.0, 0.0, 0.0, 0.0, 0.0, 0.0, 0.0, 0.0, 0.0, 0.0, 0.0, 0.0, 0.0, 0.0, 0.0, 0.0, 0.0, 0.0, 0.0, 0.0, 0.0, 0.0, 0.0, 0.0, 0.0, 0.0, 0.0, 0.0, 0.0, 0.0, 0.0, 0.0, 0.0, 0.0, 0.0, 0.0, 0.0, 0.0, 0.0, 0.0, 0.0, 0.0, 0.0, 0.0, 0.0, 0.0, 0.0, 0.0, 0.0, 0.0, 0.0, 0.0, 0.0, 0.0, 0.0, 0.0, 0.0, 0.0, 0.0, 0.0, 0.0, 0.0, 0.0, 0.0, 0.0, 0.0, 0.0, 0.0, 0.0, 0.0, 0.0, 0.0, 0.0, 0.0, 0.0, 0.0, 0.0, 0.0, 0.0, 0.0, 0.0, 0.0, 0.0, 0.0, 0.0, 0.0, 0.0, 0.0, 0.0, 0.0, 0.0, 0.0, 0.0, 0.0, 0.0, 0.0, 0.0, 0.0, 0.0, 0.0, 0.0, 0.0, 0.0, 0.0, 0.0, 0.0, 0.0, 0.0, 0.0, 0.0, 0.0, 0.0, 0.0, 0.0, 0.0, 0.0, 0.0, 0.0, 0.0, 0.0, 0.0, 0.0, 0.0, 0.0, 0.0, 0.0, 0.0, 0.0, 0.0, 0.0, 0.0, 0.0, 0.0, 0.0, 0.0, 0.0, 0.0, 0.0, 0.0, 0.0, 0.0, 0.0, 0.0, 0.0, 0.0, 0.0, 0.0, 0.0, 0.0, 0.0, 0.0, 0.0, 0.0, 0.0, 0.0, 0.0, 0.0, 0.0, 0.0, 0.0, 0.0, 0.0, 0.0, 0.0, 0.0, 0.0, 0.0, 0.0, 0.0, 0.0, 0.0, 0.0, 0.0, 0.0, 0.0, 0.0, 0.0, 0.0, 0.0, 0.0, 0.0, 0.0, 0.0, 0.0, 0.0, 0.0, 0.0, 0.0, 0.0, 0.0, 0.0, 0.0, 0.0, 0.0, 0.0, 0.0, 0.0, 0.0, 0.0, 0.0, 0.0, 0.0, 0.0, 0.0, 0.0, 0.0, 0.0, 0.0, 0.0, 0.0, 0.0, 0.0, 0.0, 0.0, 0.0, 0.0, 0.0, 0.0, 0.0, 0.0, 0.0, 0.0, 0.0, 0.0, 0.0, 0.0, 0.0, 0.0, 0.0, 0.0, 0.0, 0.0, 0.0, 0.0, 0.0, 0.0, 0.0, 0.0, 0.0, 0.0, 0.0, 0.0, 0.0, 0.0, 0.0, 0.0, 0.0, 0.0, 0.0, 0.0, 0.0, 0.0, 0.0, 0.0, 0.0, 0.0, 0.0, 0.0, 0.0, 0.0, 0.0, 0.0, 0.0, 0.0, 0.0, 0.0, 0.0, 0.0, 0.0, 0.0, 0.0, 0.0, 0.0, 0.0, 0.0, 0.0, 0.0, 0.0, 0.0, 0.0, 0.0, 0.0, 0.0, 0.0, 0.0, 0.0, 0.0, 0.0, 0.0, 0.0, 0.0, 0.0, 0.0, 0.0, 0.0, 0.0, 0.0, 0.0, 0.0, 0.0, 0.0, 0.0, 0.0, 0.0, 0.0, 0.0, 0.0, 0.0, 0.0, 0.0, 0.0, 0.0, 0.0, 0.0, 0.0, 0.0, 0.0, 0.0, 0.0, 0.0, 0.0, 0.0, 0.0, 0.0, 0.0, 0.0, 0.0, 0.0, 0.0, 0.0, 0.0, 0.0, 0.0, 0.0, 0.0, 0.0, 0.0, 0.0, 0.0, 0.0, 0.0, 0.0, 0.0, 0.0, 0.0, 0.0, 0.0, 0.0, 0.0, 0.0, 0.0, 0.0, 0.0, 0.0, 0.0, 0.0, 0.0, 0.0, 0.0, 0.0, 0.0, 0.0, 0.0, 0.0, 0.0, 0.0, 0.0, 0.0, 0.0, 0.0, 0.0, 0.0, 0.0, 0.0, 0.0, 0.0, 0.0, 0.0, 0.0, 0.0, 0.0, 0.0, 0.0, 0.0, 0.0, 0.0, 0.0, 0.0, 0.0, 0.0, 0.0, 0.0, 0.0, 0.0, 0.0, 0.0, 0.0, 0.0, 0.0, 0.0, 0.0, 0.0, 0.0, 0.0, 0.0, 0.0, 0.0, 0.0, 0.0, 0.0, 0.0, 0.0, 0.0, 0.0, 0.0, 0.0, 0.0, 0.0, 0.0, 0.0, 0.0, 0.0, 0.0, 0.0, 0.0, 0.0, 0.0, 0.0, 0.0, 0.0, 0.0, 0.0, 0.0, 0.0, 0.0, 0.0, 0.0, 0.0, 0.0, 0.0, 0.0, 0.0, 0.0, 0.0, 0.0, 0.0, 0.0, 0.0, 0.0, 0.0, 0.0, 0.0, 0.0, 0.0, 0.0, 0.0, 0.0, 0.0, 0.0, 0.0, 0.0, 0.0, 0.0, 0.0, 0.0, 0.0, 0.0, 0.0, 0.0, 0.0, 0.0, 0.0, 0.0, 0.0, 0.0, 0.0, 0.0, 0.0, 0.0, 0.0, 0.0, 0.0, 0.0, 0.0, 0.0, 0.0, 0.0, 0.0, 0.0, 0.0, 0.0, 0.0, 0.0, 0.0, 0.0, 0.0, 0.0, 0.0, 0.0, 0.0, 0.0, 0.0, 0.0, 0.0, 0.0, 0.0, 0.0, 0.0, 0.0, 0.0, 0.0, 0.0, 0.0, 0.0, 0.0, 0.0, 0.0, 0.0, 0.0, 0.0, 0.0, 0.0, 0.0, 0.0, 0.0, 0.0, 0.0, 0.0, 0.0, 0.0, 0.0, 0.0, 0.0, 0.0, 0.0, 0.0, 0.0, 0.0, 0.0, 0.0, 0.0, 0.0, 0.0, 0.0, 0.0, 0.0, 0.0, 0.0, 0.0, 0.0, 0.0, 0.0, 0.0, 0.0, 0.0, 0.0, 0.0, 0.0, 0.0, 0.0, 0.0, 0.0, 0.0, 0.0, 0.0, 0.0, 0.0, 0.0, 0.0, 0.0, 0.0, 0.0, 0.0, 0.0, 0.0, 0.0, 0.0, 0.0, 0.0, 0.0, 0.0, 0.0, 0.0, 0.0, 0.0, 0.0, 0.0, 0.0, 0.0, 0.0, 0.0, 0.0, 0.0, 0.0, 0.0, 0.0, 0.0, 0.0, 0.0, 0.0, 0.0, 0.0, 0.0, 0.0, 0.0, 0.0, 0.0, 0.0, 0.0, 0.0, 0.0, 0.0, 0.0, 0.0, 0.0, 0.0, 0.0, 0.0, 0.0, 0.0, 0.0, 0.0, 0.0, 0.0, 0.0, 0.0, 0.0, 0.0, 0.0, 0.0, 0.0, 0.0, 0.0, 0.0, 0.0, 0.0, 0.0, 0.0, 0.0, 0.0, 0.0, 0.0, 0.0, 0.0, 0.0, 0.0, 0.0, 0.0, 0.0, 0.0, 0.0, 0.0, 0.0, 0.0, 0.0, 0.0, 0.0, 0.0, 0.0, 0.0, 0.0, 0.0, 0.0, 0.0, 0.0, 0.0, 0.0, 0.0, 0.0, 0.0, 0.0, 0.0, 0.0, 0.0, 0.0, 0.0, 0.0, 0.0, 0.0, 0.0, 0.0, 0.0, 0.0, 0.0, 0.0, 0.0, 0.0, 0.0, 0.0, 0.0, 0.0, 0.0, 0.0, 0.0, 0.0, 0.0, 0.0, 0.0, 0.0, 0.0, 0.0, 0.0, 0.0, 0.0, 0.0, 0.0, 0.0, 0.0, 0.0, 0.0, 0.0, 0.0, 0.0, 0.0, 0.0, 0.0, 0.0, 0.0, 0.0, 0.0, 0.0, 0.0, 0.0, 0.0, 0.0, 0.0, 0.0, 0.0, 0.0, 0.0, 0.0, 0.0, 0.0, 0.0, 0.0, 0.0, 0.0, 0.0, 0.0, 0.0, 0.0, 0.0, 0.0, 0.0, 0.0, 0.0, 0.0, 0.0, 0.0, 0.0, 0.0, 0.0, 0.0, 0.0, 0.0, 0.0, 0.0, 0.0, 0.0, 0.0, 0.0, 0.0, 0.0, 0.0, 0.0, 0.0, 0.0, 0.0, 0.0, 0.0, 0.0, 0.0, 0.0, 0.0, 0.0, 0.0, 0.0, 0.0, 0.0, 0.0, 0.0, 0.0, 0.0, 0.0, 0.0, 0.0, 0.0, 0.0, 0.0, 0.0, 0.0, 0.0, 0.0, 0.0, 0.0, 0.0, 0.0, 0.0, 0.0, 0.0, 0.0, 0.0, 0.0, 0.0, 0.0, 0.0, 0.0, 0.0, 0.0, 0.0, 0.0, 0.0, 0.0, 0.0, 0.0, 0.0, 0.0, 0.0, 0.0, 0.0, 0.0, 0.0, 0.0, 0.0, 0.0, 0.0, 0.0, 0.0, 0.0, 0.0, 0.0, 0.0, 0.0, 0.0, 0.0, 0.0, 0.0, 0.0, 0.0, 0.0, 0.0, 0.0, 0.0, 0.0, 0.0, 0.0, 0.0, 0.0, 0.0, 0.0, 0.0, 0.0, 0.0, 0.0, 0.0, 0.0, 0.0, 0.0, 0.0, 0.0, 0.0, 0.0, 0.0, 0.0, 0.0, 0.0, 0.0, 0.0, 0.0, 0.0, 0.0, 0.0, 0.0, 0.0, 0.0, 0.0, 0.0, 0.0, 0.0, 0.0, 0.0, 0.0, 0.0, 0.0, 0.0, 0.0, 0.0, 0.0, 0.0, 0.0, 0.0, 0.0, 0.0, 0.0, 0.0, 0.0, 0.0, 0.0, 0.0, 0.0, 0.0, 0.0, 0.0, 0.0, 0.0, 0.0, 0.0, 0.0, 0.0, 0.0, 0.0, 0.0, 0.0, 0.0, 0.0, 0.0, 0.0, 0.0, 0.0, 0.0, 0.0, 0.0, 0.0, 0.0, 0.0, 0.0, 0.0, 0.0, 0.0, 0.0, 0.0, 0.0, 0.0, 0.0, 0.0, 0.0, 0.0, 0.0, 0.0, 0.0, 0.0, 0.0, 0.0, 0.0, 0.0, 0.0, 0.0, 0.0, 0.0, 0.0, 0.0, 0.0, 0.0, 0.0, 0.0, 0.0, 0.0, 0.0, 0.0, 0.0, 0.0, 0.0, 0.0, 0.0, 0.0, 0.0, 0.0, 0.0, 0.0, 0.0, 0.0, 0.0, 0.0, 0.0, 0.0, 0.0, 0.0, 0.0, 0.0, 0.0, 0.0, 0.0, 0.0, 0.0, 0.0, 0.0, 0.0, 0.0, 0.0, 0.0, 0.0, 0.0, 0.0, 0.0, 0.0, 0.0, 0.0, 0.0, 0.0, 0.0, 0.0, 0.0, 0.0, 0.0, 0.0, 0.0, 0.0, 0.0, 0.0, 0.0, 0.0, 0.0, 0.0, 0.0, 0.0, 0.0, 0.0, 0.0, 0.0, 0.0, 0.0, 0.0, 0.0, 0.0, 0.0, 0.0, 0.0, 0.0, 0.0, 0.0, 0.0, 0.0, 0.0, 0.0, 0.0, 0.0, 0.0, 0.0, 0.0, 0.0, 0.0, 0.0, 0.0, 0.0, 0.0, 0.0, 0.0, 0.0, 0.0, 0.0, 0.0, 0.0, 0.0, 0.0, 0.0, 0.0, 0.0, 0.0, 0.0, 0.0, 0.0, 0.0, 0.0, 0.0, 0.0, 0.0, 0.0, 0.0, 0.0, 0.0, 0.0, 0.0, 0.0, 0.0, 0.0, 0.0, 0.0, 0.0, 0.0, 0.0, 0.0, 0.0, 0.0, 0.0, 0.0, 0.0, 0.0, 0.0, 0.0, 0.0, 0.0, 0.0, 0.0, 0.0, 0.0, 0.0, 0.0, 0.0, 0.0, 0.0, 0.0, 0.0, 0.0, 0.0, 0.0, 0.0, 0.0, 0.0, 0.0, 0.0, 0.0, 0.0, 0.0, 0.0, 0.0, 0.0, 0.0, 0.0, 0.0, 0.0, 0.0, 0.0, 0.0, 0.0, 0.0, 0.0, 0.0, 0.0, 0.0, 0.0, 0.0, 0.0, 0.0, 0.0, 0.0, 0.0, 0.0, 0.0, 0.0, 0.0])
me_cylinder_thumbring_d19_5l20_0t5_0_std.update()

# ---- objects
ob_cylinder_thumbring_d19_5l20_0t5_0_std = bpy.data.objects.new('Cylinder_ThumbRing_D19.5L20.0T5.0_STD', me_cylinder_thumbring_d19_5l20_0t5_0_std)

# ---- transforms, parenting, visibility, modifiers, constraints
ob_cylinder_thumbring_d19_5l20_0t5_0_std.location = (0.0, 0.0, 0.02)
_m = ob_cylinder_thumbring_d19_5l20_0t5_0_std.modifiers.new('Bevel', 'BEVEL')
_m.segments = 12
_m.limit_method = 'WEIGHT'
_m.angle_limit = 0.2618
_m.offset_type = 'DEPTH'
_m.profile = 0.54
_m = ob_cylinder_thumbring_d19_5l20_0t5_0_std.modifiers.new('Subdivision', 'SUBSURF')
_m.levels = 2

# ---- collection membership
scene.collection.objects.link(ob_cylinder_thumbring_d19_5l20_0t5_0_std)

# ---- scene / render settings (as saved in the file)
scene.frame_start = 1; scene.frame_end = 250; scene.frame_set(1)
scene.render.engine = 'BLENDER_EEVEE_NEXT'
scene.cycles.sampling_pattern = 'TABULATED_SOBOL'
scene.cycles.use_light_tree = False
scene.view_settings.view_transform = 'Filmic'
bpy.context.view_layer.update()

# ---- added for rendering (the .blend has no active camera and no usable light): camera, sun
cam_auto = bpy.data.cameras.new('AutoCamera')
cam_auto.lens = 50.0
cam_auto.sensor_width = 36.0
cam_auto.clip_end = 1000.0
ob_auto_camera = bpy.data.objects.new('AutoCamera', cam_auto)
scene.collection.objects.link(ob_auto_camera)
ob_auto_camera.location = (0.185045, -0.222054, 0.157768)
ob_auto_camera.rotation_euler = (1.09748, -7.21219e-08, 0.694738)
scene.camera = ob_auto_camera
light_auto_sun = bpy.data.lights.new('AutoSun', 'SUN')
light_auto_sun.energy = 3.0
light_auto_sun.angle = 0.0523599
ob_auto_sun = bpy.data.objects.new('AutoSun', light_auto_sun)
scene.collection.objects.link(ob_auto_sun)
ob_auto_sun.rotation_euler = (0.872665, 0.174533, 0.523599)
bpy.context.view_layer.update()
